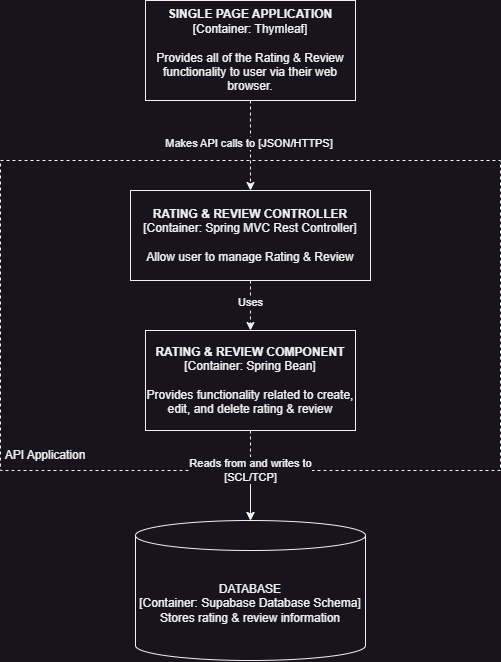

The diagram above was exported from draw.io. Its source (the exported page's mxGraphModel, read from the mxfile embedded in the PNG):
<mxGraphModel dx="676" dy="561" grid="1" gridSize="10" guides="1" tooltips="1" connect="1" arrows="1" fold="1" page="1" pageScale="1" pageWidth="2200" pageHeight="1800" math="0" shadow="0">
  <root>
    <mxCell id="0" />
    <mxCell id="1" parent="0" />
    <mxCell id="n4de4l34qg78bMgiw3zB-11" value="" style="edgeStyle=orthogonalEdgeStyle;rounded=0;orthogonalLoop=1;jettySize=auto;html=1;" edge="1" parent="1" source="n4de4l34qg78bMgiw3zB-5" target="n4de4l34qg78bMgiw3zB-4">
      <mxGeometry relative="1" as="geometry" />
    </mxCell>
    <mxCell id="n4de4l34qg78bMgiw3zB-5" value="" style="rounded=0;whiteSpace=wrap;html=1;dashed=1;" vertex="1" parent="1">
      <mxGeometry x="190" y="700" width="500" height="310" as="geometry" />
    </mxCell>
    <mxCell id="n4de4l34qg78bMgiw3zB-6" style="edgeStyle=orthogonalEdgeStyle;rounded=0;orthogonalLoop=1;jettySize=auto;html=1;exitX=0.5;exitY=1;exitDx=0;exitDy=0;dashed=1;" edge="1" parent="1" source="n4de4l34qg78bMgiw3zB-1" target="n4de4l34qg78bMgiw3zB-2">
      <mxGeometry relative="1" as="geometry" />
    </mxCell>
    <mxCell id="n4de4l34qg78bMgiw3zB-10" value="Makes API calls to [JSON/HTTPS]&amp;nbsp;" style="edgeLabel;html=1;align=center;verticalAlign=middle;resizable=0;points=[];" vertex="1" connectable="0" parent="n4de4l34qg78bMgiw3zB-6">
      <mxGeometry x="-0.0441" relative="1" as="geometry">
        <mxPoint as="offset" />
      </mxGeometry>
    </mxCell>
    <mxCell id="n4de4l34qg78bMgiw3zB-1" value="&lt;b&gt;SINGLE PAGE APPLICATION&lt;/b&gt;&lt;div&gt;[Container: Thymleaf]&lt;/div&gt;&lt;div&gt;&lt;br&gt;&lt;/div&gt;&lt;div&gt;Provides all of the Rating &amp;amp; Review functionality to user via their web browser.&lt;/div&gt;" style="rounded=0;whiteSpace=wrap;html=1;" vertex="1" parent="1">
      <mxGeometry x="335" y="540" width="210" height="100" as="geometry" />
    </mxCell>
    <mxCell id="n4de4l34qg78bMgiw3zB-7" style="edgeStyle=orthogonalEdgeStyle;rounded=0;orthogonalLoop=1;jettySize=auto;html=1;exitX=0.5;exitY=1;exitDx=0;exitDy=0;dashed=1;" edge="1" parent="1" source="n4de4l34qg78bMgiw3zB-2" target="n4de4l34qg78bMgiw3zB-3">
      <mxGeometry relative="1" as="geometry" />
    </mxCell>
    <mxCell id="n4de4l34qg78bMgiw3zB-9" value="Uses" style="edgeLabel;html=1;align=center;verticalAlign=middle;resizable=0;points=[];" vertex="1" connectable="0" parent="n4de4l34qg78bMgiw3zB-7">
      <mxGeometry x="-0.1253" relative="1" as="geometry">
        <mxPoint as="offset" />
      </mxGeometry>
    </mxCell>
    <mxCell id="n4de4l34qg78bMgiw3zB-2" value="&lt;b&gt;RATING &amp;amp; REVIEW CONTROLLER&lt;/b&gt;&lt;div&gt;[Container: Spring MVC Rest Controller]&lt;/div&gt;&lt;div&gt;&lt;br&gt;&lt;/div&gt;&lt;div&gt;Allow user to manage Rating &amp;amp; Review&lt;/div&gt;" style="rounded=0;whiteSpace=wrap;html=1;" vertex="1" parent="1">
      <mxGeometry x="320" y="730" width="240" height="90" as="geometry" />
    </mxCell>
    <mxCell id="n4de4l34qg78bMgiw3zB-8" style="edgeStyle=orthogonalEdgeStyle;rounded=0;orthogonalLoop=1;jettySize=auto;html=1;exitX=0.5;exitY=1;exitDx=0;exitDy=0;dashed=1;" edge="1" parent="1" source="n4de4l34qg78bMgiw3zB-3" target="n4de4l34qg78bMgiw3zB-4">
      <mxGeometry relative="1" as="geometry" />
    </mxCell>
    <mxCell id="n4de4l34qg78bMgiw3zB-12" value="Reads from and writes to&lt;div&gt;[SCL/TCP]&lt;/div&gt;" style="edgeLabel;html=1;align=center;verticalAlign=middle;resizable=0;points=[];" vertex="1" connectable="0" parent="n4de4l34qg78bMgiw3zB-8">
      <mxGeometry x="-0.1252" relative="1" as="geometry">
        <mxPoint as="offset" />
      </mxGeometry>
    </mxCell>
    <mxCell id="n4de4l34qg78bMgiw3zB-3" value="&lt;b&gt;RATING &amp;amp; REVIEW COMPONENT&lt;/b&gt;&lt;div&gt;[Container: Spring Bean]&lt;/div&gt;&lt;div&gt;&lt;br&gt;&lt;/div&gt;&lt;div&gt;Provides functionality related to create, edit, and delete rating &amp;amp; review&lt;/div&gt;" style="rounded=0;whiteSpace=wrap;html=1;" vertex="1" parent="1">
      <mxGeometry x="335" y="870" width="210" height="100" as="geometry" />
    </mxCell>
    <mxCell id="n4de4l34qg78bMgiw3zB-4" value="DATABASE&lt;div&gt;[Container: Supabase Database Schema]&lt;/div&gt;&lt;div&gt;Stores rating &amp;amp; review information&lt;/div&gt;" style="shape=cylinder3;whiteSpace=wrap;html=1;boundedLbl=1;backgroundOutline=1;size=15;" vertex="1" parent="1">
      <mxGeometry x="325" y="1060" width="230" height="140" as="geometry" />
    </mxCell>
    <mxCell id="n4de4l34qg78bMgiw3zB-13" value="API Application" style="text;html=1;align=center;verticalAlign=middle;whiteSpace=wrap;rounded=0;" vertex="1" parent="1">
      <mxGeometry x="190" y="980" width="90" height="30" as="geometry" />
    </mxCell>
  </root>
</mxGraphModel>